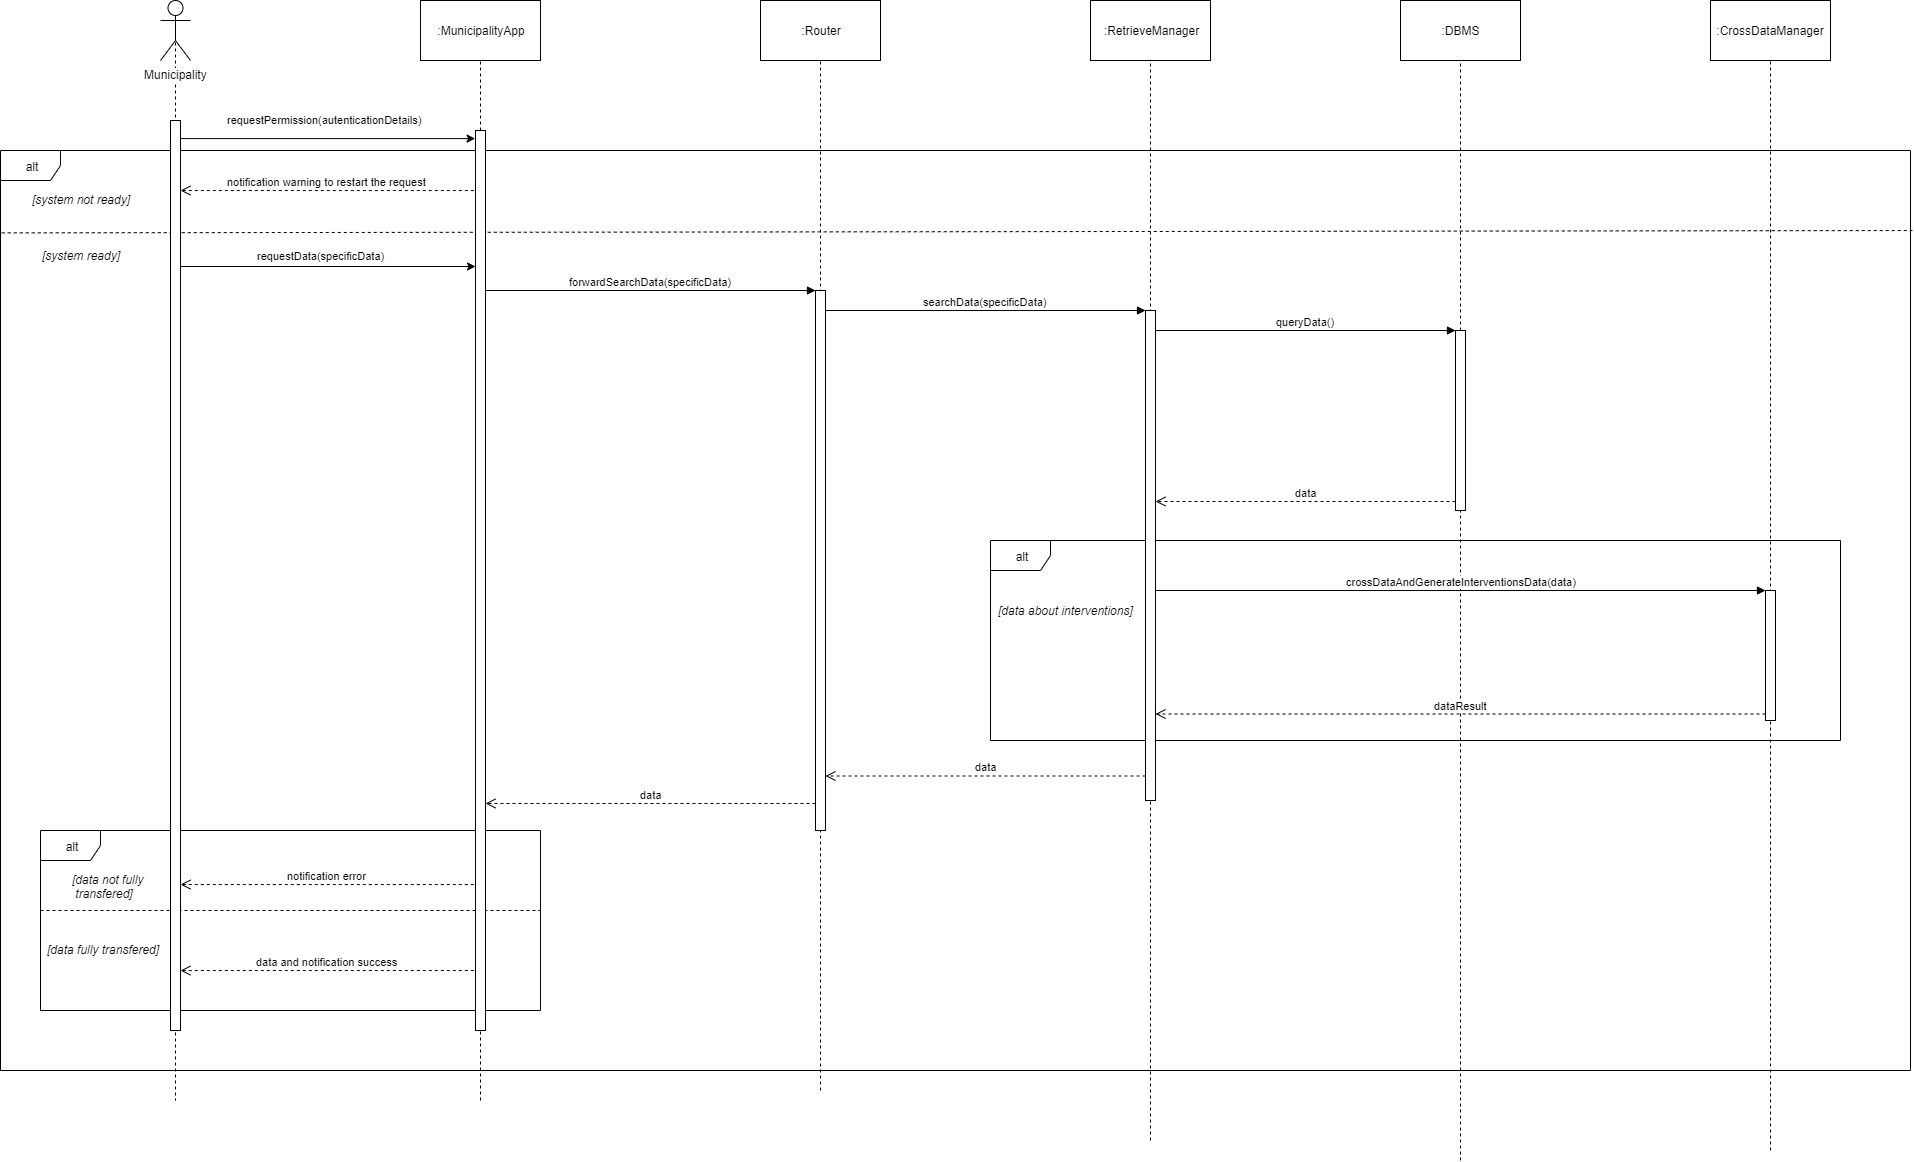

The diagram above was exported from draw.io. Its source (the exported page's mxGraphModel, read from the mxfile embedded in the PNG):
<mxGraphModel dx="1790" dy="765" grid="1" gridSize="10" guides="1" tooltips="1" connect="1" arrows="1" fold="1" page="1" pageScale="1" pageWidth="1100" pageHeight="850" background="#ffffff" math="0" shadow="0">
  <root>
    <mxCell id="0" />
    <mxCell id="1" parent="0" />
    <mxCell id="EgWpfgwddfz_6g50U5rV-2" value="alt" style="shape=umlFrame;whiteSpace=wrap;html=1;" parent="1" vertex="1">
      <mxGeometry x="220" y="200" width="1910" height="920" as="geometry" />
    </mxCell>
    <mxCell id="PvZ9JFPSo03pH-9hm-Q1-3" value="alt" style="shape=umlFrame;whiteSpace=wrap;html=1;" vertex="1" parent="1">
      <mxGeometry x="1210" y="590" width="850" height="200" as="geometry" />
    </mxCell>
    <mxCell id="EgWpfgwddfz_6g50U5rV-1" value="alt" style="shape=umlFrame;whiteSpace=wrap;html=1;" parent="1" vertex="1">
      <mxGeometry x="260" y="880" width="500" height="180" as="geometry" />
    </mxCell>
    <mxCell id="EgWpfgwddfz_6g50U5rV-3" value="" style="endArrow=none;dashed=1;html=1;" parent="1" edge="1">
      <mxGeometry width="50" height="50" relative="1" as="geometry">
        <mxPoint x="260" y="960" as="sourcePoint" />
        <mxPoint x="760" y="960" as="targetPoint" />
      </mxGeometry>
    </mxCell>
    <mxCell id="EgWpfgwddfz_6g50U5rV-4" value="" style="endArrow=none;dashed=1;html=1;exitX=0.002;exitY=0.289;exitDx=0;exitDy=0;exitPerimeter=0;entryX=1.001;entryY=0.087;entryDx=0;entryDy=0;entryPerimeter=0;" parent="1" edge="1" target="EgWpfgwddfz_6g50U5rV-2">
      <mxGeometry width="50" height="50" relative="1" as="geometry">
        <mxPoint x="221.24" y="282.38" as="sourcePoint" />
        <mxPoint x="1780" y="281" as="targetPoint" />
      </mxGeometry>
    </mxCell>
    <mxCell id="EgWpfgwddfz_6g50U5rV-5" value="" style="endArrow=none;dashed=1;html=1;exitX=0.5;exitY=0.5;exitDx=0;exitDy=0;exitPerimeter=0;" parent="1" edge="1">
      <mxGeometry width="50" height="50" relative="1" as="geometry">
        <mxPoint x="395" y="79.99999999999989" as="sourcePoint" />
        <mxPoint x="395" y="1150" as="targetPoint" />
      </mxGeometry>
    </mxCell>
    <mxCell id="EgWpfgwddfz_6g50U5rV-6" value="" style="html=1;points=[];perimeter=orthogonalPerimeter;" parent="1" vertex="1">
      <mxGeometry x="390" y="170" width="10" height="910" as="geometry" />
    </mxCell>
    <mxCell id="EgWpfgwddfz_6g50U5rV-7" value="Municipality" style="shape=umlActor;verticalLabelPosition=bottom;labelBackgroundColor=#ffffff;verticalAlign=top;html=1;" parent="1" vertex="1">
      <mxGeometry x="380" y="50" width="30" height="60" as="geometry" />
    </mxCell>
    <mxCell id="EgWpfgwddfz_6g50U5rV-8" value="SafeStreets" style="rounded=0;whiteSpace=wrap;html=1;" parent="1" vertex="1">
      <mxGeometry x="640" y="50" width="120" height="60" as="geometry" />
    </mxCell>
    <mxCell id="EgWpfgwddfz_6g50U5rV-9" value="" style="endArrow=none;dashed=1;html=1;" parent="1" source="EgWpfgwddfz_6g50U5rV-13" target="EgWpfgwddfz_6g50U5rV-8" edge="1">
      <mxGeometry width="50" height="50" relative="1" as="geometry">
        <mxPoint x="700" y="440" as="sourcePoint" />
        <mxPoint x="730" y="200" as="targetPoint" />
      </mxGeometry>
    </mxCell>
    <mxCell id="EgWpfgwddfz_6g50U5rV-10" value="" style="endArrow=classic;html=1;entryX=-0.034;entryY=0.009;entryDx=0;entryDy=0;entryPerimeter=0;" parent="1" source="EgWpfgwddfz_6g50U5rV-6" target="EgWpfgwddfz_6g50U5rV-13" edge="1">
      <mxGeometry width="50" height="50" relative="1" as="geometry">
        <mxPoint x="400" y="181" as="sourcePoint" />
        <mxPoint x="690" y="183" as="targetPoint" />
      </mxGeometry>
    </mxCell>
    <mxCell id="EgWpfgwddfz_6g50U5rV-11" value="&lt;font style=&quot;font-size: 11px&quot;&gt;requestPermission(autenticationDetails)&lt;/font&gt;" style="text;html=1;resizable=0;points=[];autosize=1;align=left;verticalAlign=top;spacingTop=-4;" parent="1" vertex="1">
      <mxGeometry x="445" y="160" width="210" height="20" as="geometry" />
    </mxCell>
    <mxCell id="EgWpfgwddfz_6g50U5rV-12" value="notification warning to restart the request" style="html=1;verticalAlign=bottom;endArrow=open;dashed=1;endSize=8;exitX=-0.166;exitY=0.535;exitDx=0;exitDy=0;exitPerimeter=0;" parent="1" edge="1">
      <mxGeometry relative="1" as="geometry">
        <mxPoint x="693.3400000000001" y="240.05000000000007" as="sourcePoint" />
        <mxPoint x="400" y="240.05000000000007" as="targetPoint" />
      </mxGeometry>
    </mxCell>
    <mxCell id="EgWpfgwddfz_6g50U5rV-13" value="" style="html=1;points=[];perimeter=orthogonalPerimeter;" parent="1" vertex="1">
      <mxGeometry x="695" y="180" width="10" height="900" as="geometry" />
    </mxCell>
    <mxCell id="EgWpfgwddfz_6g50U5rV-14" value="" style="endArrow=none;dashed=1;html=1;" parent="1" target="EgWpfgwddfz_6g50U5rV-13" edge="1">
      <mxGeometry width="50" height="50" relative="1" as="geometry">
        <mxPoint x="700" y="1150" as="sourcePoint" />
        <mxPoint x="700" y="110" as="targetPoint" />
      </mxGeometry>
    </mxCell>
    <mxCell id="EgWpfgwddfz_6g50U5rV-15" value="&lt;i&gt;[system not ready]&lt;/i&gt;" style="text;html=1;resizable=0;points=[];autosize=1;align=left;verticalAlign=top;spacingTop=-4;" parent="1" vertex="1">
      <mxGeometry x="250" y="240" width="110" height="20" as="geometry" />
    </mxCell>
    <mxCell id="EgWpfgwddfz_6g50U5rV-16" value="&lt;i&gt;[system ready]&lt;/i&gt;" style="text;html=1;resizable=0;points=[];autosize=1;align=left;verticalAlign=top;spacingTop=-4;" parent="1" vertex="1">
      <mxGeometry x="260" y="296" width="90" height="20" as="geometry" />
    </mxCell>
    <mxCell id="EgWpfgwddfz_6g50U5rV-17" value="" style="endArrow=classic;html=1;" parent="1" edge="1">
      <mxGeometry width="50" height="50" relative="1" as="geometry">
        <mxPoint x="400" y="316" as="sourcePoint" />
        <mxPoint x="695" y="316" as="targetPoint" />
      </mxGeometry>
    </mxCell>
    <mxCell id="EgWpfgwddfz_6g50U5rV-18" value="&lt;font style=&quot;font-size: 11px&quot;&gt;requestData(specificData)&lt;/font&gt;" style="text;html=1;resizable=0;points=[];autosize=1;align=left;verticalAlign=top;spacingTop=-4;" parent="1" vertex="1">
      <mxGeometry x="475" y="296" width="140" height="20" as="geometry" />
    </mxCell>
    <mxCell id="EgWpfgwddfz_6g50U5rV-19" value="&lt;i&gt;[data not fully&lt;br&gt;&amp;nbsp;transfered]&lt;/i&gt;" style="text;html=1;resizable=0;points=[];autosize=1;align=left;verticalAlign=top;spacingTop=-4;" parent="1" vertex="1">
      <mxGeometry x="290" y="920" width="90" height="30" as="geometry" />
    </mxCell>
    <mxCell id="EgWpfgwddfz_6g50U5rV-20" value="notification error" style="html=1;verticalAlign=bottom;endArrow=open;dashed=1;endSize=8;exitX=-0.166;exitY=0.535;exitDx=0;exitDy=0;exitPerimeter=0;" parent="1" edge="1">
      <mxGeometry relative="1" as="geometry">
        <mxPoint x="693.3400000000001" y="934.0500000000002" as="sourcePoint" />
        <mxPoint x="400" y="934.0500000000002" as="targetPoint" />
      </mxGeometry>
    </mxCell>
    <mxCell id="EgWpfgwddfz_6g50U5rV-21" value="&lt;i&gt;[data fully transfered]&lt;/i&gt;" style="text;html=1;resizable=0;points=[];autosize=1;align=left;verticalAlign=top;spacingTop=-4;" parent="1" vertex="1">
      <mxGeometry x="265" y="990" width="130" height="20" as="geometry" />
    </mxCell>
    <mxCell id="EgWpfgwddfz_6g50U5rV-22" value="data and notification success" style="html=1;verticalAlign=bottom;endArrow=open;dashed=1;endSize=8;exitX=-0.166;exitY=0.535;exitDx=0;exitDy=0;exitPerimeter=0;" parent="1" edge="1">
      <mxGeometry relative="1" as="geometry">
        <mxPoint x="693.3400000000001" y="1020.0500000000002" as="sourcePoint" />
        <mxPoint x="400" y="1020.0500000000002" as="targetPoint" />
      </mxGeometry>
    </mxCell>
    <mxCell id="KEWuYF8EyQb2HaaMA6g_-1" value=":MunicipalityApp" style="rounded=0;whiteSpace=wrap;html=1;" parent="1" vertex="1">
      <mxGeometry x="640" y="50" width="120" height="60" as="geometry" />
    </mxCell>
    <mxCell id="KEWuYF8EyQb2HaaMA6g_-2" value=":Router" style="rounded=0;whiteSpace=wrap;html=1;" parent="1" vertex="1">
      <mxGeometry x="980" y="50" width="120" height="60" as="geometry" />
    </mxCell>
    <mxCell id="KEWuYF8EyQb2HaaMA6g_-3" value=":RetrieveManager" style="rounded=0;whiteSpace=wrap;html=1;" parent="1" vertex="1">
      <mxGeometry x="1310" y="50" width="120" height="60" as="geometry" />
    </mxCell>
    <mxCell id="KEWuYF8EyQb2HaaMA6g_-4" value=":DBMS" style="rounded=0;whiteSpace=wrap;html=1;" parent="1" vertex="1">
      <mxGeometry x="1620" y="50" width="120" height="60" as="geometry" />
    </mxCell>
    <mxCell id="KEWuYF8EyQb2HaaMA6g_-6" value="" style="endArrow=none;dashed=1;html=1;" parent="1" target="KEWuYF8EyQb2HaaMA6g_-2" edge="1">
      <mxGeometry width="50" height="50" relative="1" as="geometry">
        <mxPoint x="1040" y="1140" as="sourcePoint" />
        <mxPoint x="710" y="120" as="targetPoint" />
      </mxGeometry>
    </mxCell>
    <mxCell id="KEWuYF8EyQb2HaaMA6g_-7" value="" style="endArrow=none;dashed=1;html=1;" parent="1" target="KEWuYF8EyQb2HaaMA6g_-3" edge="1">
      <mxGeometry width="50" height="50" relative="1" as="geometry">
        <mxPoint x="1370" y="1190" as="sourcePoint" />
        <mxPoint x="720" y="130" as="targetPoint" />
      </mxGeometry>
    </mxCell>
    <mxCell id="KEWuYF8EyQb2HaaMA6g_-8" value="" style="endArrow=none;dashed=1;html=1;" parent="1" source="KEWuYF8EyQb2HaaMA6g_-15" target="KEWuYF8EyQb2HaaMA6g_-4" edge="1">
      <mxGeometry width="50" height="50" relative="1" as="geometry">
        <mxPoint x="1680" y="932.1334228515625" as="sourcePoint" />
        <mxPoint x="730" y="140" as="targetPoint" />
      </mxGeometry>
    </mxCell>
    <mxCell id="KEWuYF8EyQb2HaaMA6g_-9" value="" style="html=1;points=[];perimeter=orthogonalPerimeter;" parent="1" vertex="1">
      <mxGeometry x="1035" y="340" width="10" height="540" as="geometry" />
    </mxCell>
    <mxCell id="KEWuYF8EyQb2HaaMA6g_-10" value="forwardSearchData(specificData)" style="html=1;verticalAlign=bottom;endArrow=block;entryX=0;entryY=0;" parent="1" source="EgWpfgwddfz_6g50U5rV-13" target="KEWuYF8EyQb2HaaMA6g_-9" edge="1">
      <mxGeometry relative="1" as="geometry">
        <mxPoint x="965" y="340" as="sourcePoint" />
      </mxGeometry>
    </mxCell>
    <mxCell id="KEWuYF8EyQb2HaaMA6g_-11" value="data" style="html=1;verticalAlign=bottom;endArrow=open;dashed=1;endSize=8;exitX=0;exitY=0.95;" parent="1" source="KEWuYF8EyQb2HaaMA6g_-9" target="EgWpfgwddfz_6g50U5rV-13" edge="1">
      <mxGeometry relative="1" as="geometry">
        <mxPoint x="965" y="416" as="targetPoint" />
      </mxGeometry>
    </mxCell>
    <mxCell id="KEWuYF8EyQb2HaaMA6g_-12" value="" style="html=1;points=[];perimeter=orthogonalPerimeter;" parent="1" vertex="1">
      <mxGeometry x="1365" y="360" width="10" height="490" as="geometry" />
    </mxCell>
    <mxCell id="KEWuYF8EyQb2HaaMA6g_-13" value="searchData(specificData)" style="html=1;verticalAlign=bottom;endArrow=block;entryX=0;entryY=0;" parent="1" source="KEWuYF8EyQb2HaaMA6g_-9" target="KEWuYF8EyQb2HaaMA6g_-12" edge="1">
      <mxGeometry relative="1" as="geometry">
        <mxPoint x="1295" y="360" as="sourcePoint" />
      </mxGeometry>
    </mxCell>
    <mxCell id="KEWuYF8EyQb2HaaMA6g_-14" value="data" style="html=1;verticalAlign=bottom;endArrow=open;dashed=1;endSize=8;exitX=0;exitY=0.95;" parent="1" source="KEWuYF8EyQb2HaaMA6g_-12" target="KEWuYF8EyQb2HaaMA6g_-9" edge="1">
      <mxGeometry relative="1" as="geometry">
        <mxPoint x="1295" y="436" as="targetPoint" />
      </mxGeometry>
    </mxCell>
    <mxCell id="KEWuYF8EyQb2HaaMA6g_-16" value="queryData()" style="html=1;verticalAlign=bottom;endArrow=block;entryX=0;entryY=0;" parent="1" source="KEWuYF8EyQb2HaaMA6g_-12" target="KEWuYF8EyQb2HaaMA6g_-15" edge="1">
      <mxGeometry relative="1" as="geometry">
        <mxPoint x="1605" y="420" as="sourcePoint" />
      </mxGeometry>
    </mxCell>
    <mxCell id="KEWuYF8EyQb2HaaMA6g_-17" value="data" style="html=1;verticalAlign=bottom;endArrow=open;dashed=1;endSize=8;exitX=0;exitY=0.95;" parent="1" source="KEWuYF8EyQb2HaaMA6g_-15" target="KEWuYF8EyQb2HaaMA6g_-12" edge="1">
      <mxGeometry relative="1" as="geometry">
        <mxPoint x="1605" y="496" as="targetPoint" />
      </mxGeometry>
    </mxCell>
    <mxCell id="KEWuYF8EyQb2HaaMA6g_-15" value="" style="html=1;points=[];perimeter=orthogonalPerimeter;" parent="1" vertex="1">
      <mxGeometry x="1675" y="380" width="10" height="180" as="geometry" />
    </mxCell>
    <mxCell id="KEWuYF8EyQb2HaaMA6g_-18" value="" style="endArrow=none;dashed=1;html=1;" parent="1" target="KEWuYF8EyQb2HaaMA6g_-15" edge="1">
      <mxGeometry width="50" height="50" relative="1" as="geometry">
        <mxPoint x="1680" y="1210" as="sourcePoint" />
        <mxPoint x="1680" y="110" as="targetPoint" />
      </mxGeometry>
    </mxCell>
    <mxCell id="PvZ9JFPSo03pH-9hm-Q1-1" value=":CrossDataManager" style="rounded=0;whiteSpace=wrap;html=1;" vertex="1" parent="1">
      <mxGeometry x="1930" y="50" width="120" height="60" as="geometry" />
    </mxCell>
    <mxCell id="PvZ9JFPSo03pH-9hm-Q1-2" value="" style="endArrow=none;dashed=1;html=1;" edge="1" parent="1" target="PvZ9JFPSo03pH-9hm-Q1-1">
      <mxGeometry width="50" height="50" relative="1" as="geometry">
        <mxPoint x="1990" y="1200" as="sourcePoint" />
        <mxPoint x="1690" y="120" as="targetPoint" />
      </mxGeometry>
    </mxCell>
    <mxCell id="PvZ9JFPSo03pH-9hm-Q1-4" value="&lt;i&gt;[data about interventions]&lt;/i&gt;" style="text;html=1;align=center;verticalAlign=middle;resizable=0;points=[];;autosize=1;" vertex="1" parent="1">
      <mxGeometry x="1210" y="650" width="150" height="20" as="geometry" />
    </mxCell>
    <mxCell id="PvZ9JFPSo03pH-9hm-Q1-5" value="" style="html=1;points=[];perimeter=orthogonalPerimeter;" vertex="1" parent="1">
      <mxGeometry x="1985" y="640" width="10" height="130" as="geometry" />
    </mxCell>
    <mxCell id="PvZ9JFPSo03pH-9hm-Q1-6" value="crossDataAndGenerateInterventionsData(data)" style="html=1;verticalAlign=bottom;endArrow=block;entryX=0;entryY=0;" edge="1" target="PvZ9JFPSo03pH-9hm-Q1-5" parent="1" source="KEWuYF8EyQb2HaaMA6g_-12">
      <mxGeometry relative="1" as="geometry">
        <mxPoint x="1915" y="640" as="sourcePoint" />
      </mxGeometry>
    </mxCell>
    <mxCell id="PvZ9JFPSo03pH-9hm-Q1-7" value="dataResult" style="html=1;verticalAlign=bottom;endArrow=open;dashed=1;endSize=8;exitX=0;exitY=0.95;" edge="1" source="PvZ9JFPSo03pH-9hm-Q1-5" parent="1" target="KEWuYF8EyQb2HaaMA6g_-12">
      <mxGeometry relative="1" as="geometry">
        <mxPoint x="1915" y="716" as="targetPoint" />
      </mxGeometry>
    </mxCell>
  </root>
</mxGraphModel>